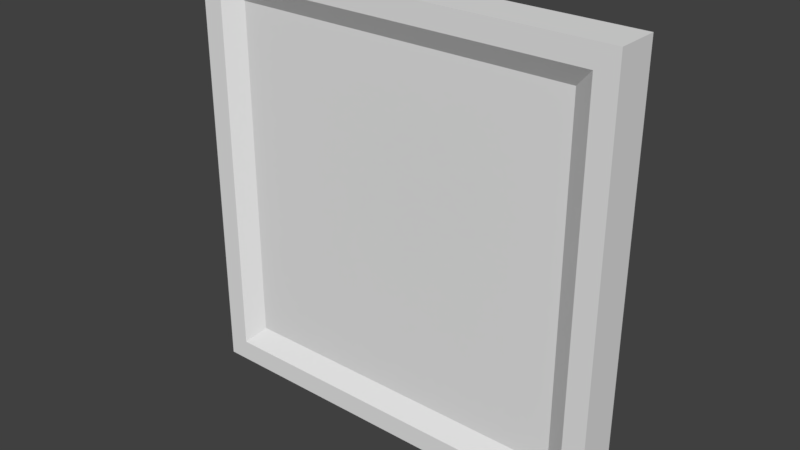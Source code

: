 # Source: Mirror_frame.blend  (saved by Blender 2.77.0; exported with 4.5.12 LTS)
import bpy
from mathutils import Matrix  # noqa: F401  (used for matrix-valued properties, if any)

bpy.ops.wm.read_factory_settings(use_empty=True)
scene = bpy.context.scene
scene.name = 'Scene'

# ---- collections
col_collection_1 = bpy.data.collections.new('Collection 1'); scene.collection.children.link(col_collection_1)

# ---- world
world_world = bpy.data.worlds.new('World'); scene.world = world_world
world_world.color = (0.05088, 0.05088, 0.05088)
world_world.use_sun_shadow = False
world_world.sun_shadow_jitter_overblur = 0.0
world_world.cycles.sampling_method = 'MANUAL'

# ---- meshes
me_cylinder_002 = bpy.data.meshes.new('Cylinder.002')
me_cylinder_002.from_pydata([(-0.75, -0.1499, -0.75), (-0.75, -0.1499, 0.75), (-0.75, 9.845e-05, -0.75), (-0.75, 9.875e-05, 0.75), (0.75, -0.1499, -0.75), (0.75, -0.1499, 0.75), (0.75, 9.845e-05, -0.75), (0.75, 9.875e-05, 0.75), (-0.675, -0.1499, -0.675), (-0.675, -0.1499, 0.675), (0.675, -0.1499, 0.675), (0.675, -0.1499, -0.675), (-0.6075, -0.1091, -0.6075), (-0.6075, -0.1091, 0.6075), (0.6075, -0.1091, 0.6075), (0.6075, -0.1091, -0.6075)], [], [(1, 3, 2, 0), (3, 7, 6, 2), (7, 5, 4, 6), (5, 1, 9, 10), (0, 2, 6, 4), (5, 7, 3, 1), (9, 8, 12, 13), (4, 5, 10, 11), (1, 0, 8, 9), (0, 4, 11, 8), (14, 13, 12, 15), (8, 11, 15, 12), (11, 10, 14, 15), (10, 9, 13, 14)])
_uv = me_cylinder_002.uv_layers.new(name='UVMap')
_uv.uv.foreach_set('vector', [0.3405, 0.437, 0.3405, 0.437, 0.3405, 0.437, 0.3405, 0.437, 0.3405, 0.437, 0.3405, 0.437, 0.3405, 0.437, 0.3405, 0.437, 0.3405, 0.437, 0.3405, 0.437, 0.3405, 0.437, 0.3405, 0.437, 0.3405, 0.437, 0.3405, 0.437, 0.3405, 0.437, 0.3405, 0.437, 0.3405, 0.437, 0.3405, 0.437, 0.3405, 0.437, 0.3405, 0.437, 0.3405, 0.437, 0.3405, 0.437, 0.3405, 0.437, 0.3405, 0.437, 0.3405, 0.437, 0.3405, 0.437, 0.3405, 0.437, 0.3405, 0.437, 0.3405, 0.437, 0.3405, 0.437, 0.3405, 0.437, 0.3405, 0.437, 0.3405, 0.437, 0.3405, 0.437, 0.3405, 0.437, 0.3405, 0.437, 0.3405, 0.437, 0.3405, 0.437, 0.3405, 0.437, 0.3405, 0.437, 0.2864, 0.2805, 0.2864, 0.2805, 0.2864, 0.2805, 0.2864, 0.2805, 0.3405, 0.437, 0.3405, 0.437, 0.3405, 0.437, 0.3405, 0.437, 0.3405, 0.437, 0.3405, 0.437, 0.3405, 0.437, 0.3405, 0.437, 0.3405, 0.437, 0.3405, 0.437, 0.3405, 0.437, 0.3405, 0.437])
me_cylinder_002.use_remesh_preserve_volume = False
me_cylinder_002.use_remesh_preserve_attributes = False
me_cylinder_002.use_mirror_vertex_groups = False
me_cylinder_002.update()

# ---- objects
ob_mirror_frame = bpy.data.objects.new('Mirror frame', me_cylinder_002)

# ---- transforms, parenting, visibility, modifiers, constraints
ob_mirror_frame.location = (0.0, 0.0, 0.0)
ob_mirror_frame.lineart.crease_threshold = 0.0

# ---- collection membership
col_collection_1.objects.link(ob_mirror_frame)

# ---- scene / render settings (as saved in the file)
scene.frame_start = 1; scene.frame_end = 250; scene.frame_set(1)
scene.render.engine = 'BLENDER_EEVEE_NEXT'
scene.render.resolution_percentage = 50
scene.render.dither_intensity = 0.0
scene.cycles.use_denoising = False
scene.cycles.samples = 128
scene.cycles.sampling_pattern = 'TABULATED_SOBOL'
scene.cycles.light_sampling_threshold = 0.0
scene.cycles.use_adaptive_sampling = False
scene.cycles.use_light_tree = False
scene.cycles.blur_glossy = 0.0
scene.cycles.sample_clamp_indirect = 0.0
scene.view_settings.view_transform = 'Standard'
bpy.context.view_layer.update()

# ---- added for rendering (the .blend has no active camera and no usable light): camera, sun
cam_auto = bpy.data.cameras.new('AutoCamera')
cam_auto.lens = 50.0
cam_auto.sensor_width = 36.0
cam_auto.clip_end = 1000.0
ob_auto_camera = bpy.data.objects.new('AutoCamera', cam_auto)
scene.collection.objects.link(ob_auto_camera)
ob_auto_camera.location = (1.9676, -2.43602, 1.57408)
ob_auto_camera.rotation_euler = (1.09748, -7.21219e-08, 0.694738)
scene.camera = ob_auto_camera
light_auto_sun = bpy.data.lights.new('AutoSun', 'SUN')
light_auto_sun.energy = 3.0
light_auto_sun.angle = 0.0523599
ob_auto_sun = bpy.data.objects.new('AutoSun', light_auto_sun)
scene.collection.objects.link(ob_auto_sun)
ob_auto_sun.rotation_euler = (0.872665, 0.174533, 0.523599)
bpy.context.view_layer.update()
